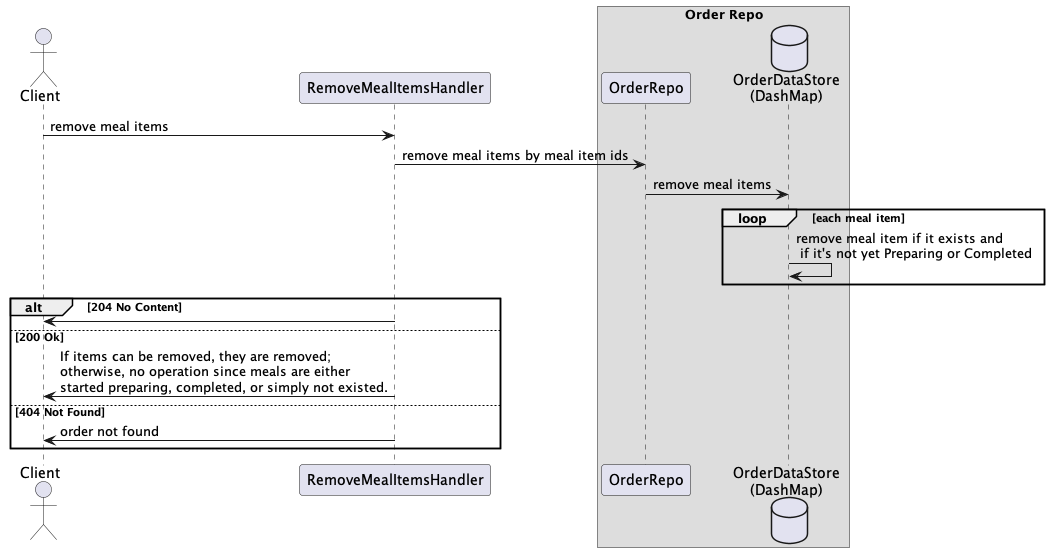

The diagram above was rendered by PlantUML. Its source (embedded in the PNG):
@startuml

actor Client as client
participant RemoveMealItemsHandler as handler
box "Order Repo"
participant OrderRepo as repo
database "OrderDataStore\n(DashMap)" as db
end box

client -> handler : remove meal items

handler -> repo: remove meal items by meal item ids
repo -> db: remove meal items
loop each meal item
db -> db : remove meal item if it exists and\n if it's not yet Preparing or Completed
end

alt 204 No Content
handler -> client:

else 200 Ok
handler -> client: If items can be removed, they are removed;\notherwise, no operation since meals are either \nstarted preparing, completed, or simply not existed.

else 404 Not Found
handler -> client: order not found
end

@enduml